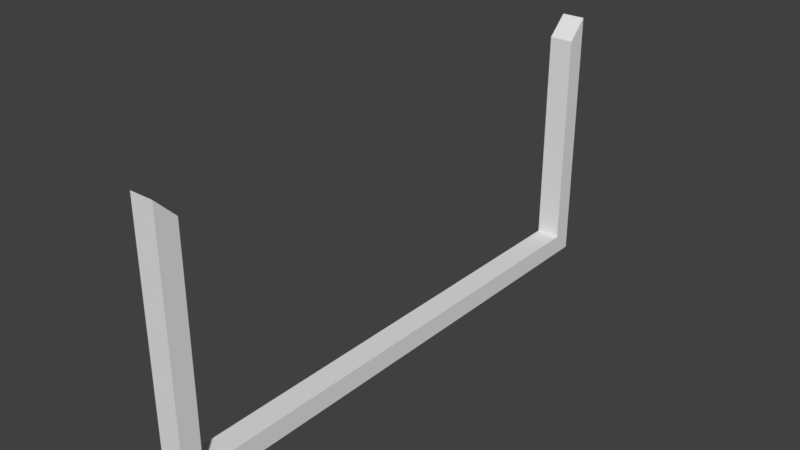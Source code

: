 # Source: paper_poker.blend  (saved by Blender 2.79.0; exported with 4.5.12 LTS)
import bpy
from mathutils import Matrix  # noqa: F401  (used for matrix-valued properties, if any)

bpy.ops.wm.read_factory_settings(use_empty=True)
scene = bpy.context.scene
scene.name = 'Scene'

# ---- collections
col_collection_1 = bpy.data.collections.new('Collection 1'); scene.collection.children.link(col_collection_1)

# ---- world
world_world = bpy.data.worlds.new('World'); scene.world = world_world
world_world.color = (0.05088, 0.05088, 0.05088)
world_world.use_sun_shadow = False
world_world.sun_shadow_jitter_overblur = 0.0
world_world.cycles.sampling_method = 'MANUAL'

# ---- meshes
me_cube_001 = bpy.data.meshes.new('Cube.001')
me_cube_001.from_pydata([(-1.0, -23.37, -1.171), (-1.0, -23.52, 20.94), (-1.0, 23.02, -0.8312), (-1.0, 22.87, 21.28), (1.0, -21.69, 0.5282), (1.0, -21.82, 19.27), (1.0, 21.32, 0.8437), (1.0, 21.19, 19.58), (1.0, 22.87, 21.28), (1.0, 23.02, -0.8312), (1.0, -23.37, -1.171), (1.0, -23.52, 20.94), (-1.049, 21.19, 19.58), (-1.049, 21.32, 0.8437), (-1.049, -21.69, 0.5282), (-1.049, -21.82, 19.27)], [], [(2, 3, 8, 9), (5, 4, 14, 15), (10, 11, 1, 0), (2, 9, 10, 0), (7, 6, 9, 8), (6, 4, 10, 9), (2, 0, 1, 15, 14, 13, 12, 3), (4, 5, 11, 10), (8, 3, 12, 7), (4, 6, 13, 14), (11, 5, 15, 1), (6, 7, 12, 13)])
_uv = me_cube_001.uv_layers.new(name='UVMap')
_uv.uv.foreach_set('vector', [0.9593, 1.0, 0.9593, 0.6667, 0.999, 0.6667, 0.999, 1.0, 1.0, 0.05086, 1.0, 0.3333, 0.9593, 0.3333, 0.9593, 0.05086, 0.9593, 0.6667, 0.9593, 0.3333, 0.999, 0.3333, 0.999, 0.6667, 0.9195, 0.0, 0.9593, 0.0, 0.9593, 0.989, 0.9195, 0.989, 0.03353, 0.9532, 0.4059, 0.9531, 0.4394, 0.989, 3.032e-07, 0.9892, 0.4059, 0.9531, 0.4059, 0.03599, 0.4394, 0.0, 0.4394, 0.989, 0.4394, 0.989, 0.4394, 0.0, 0.8788, 0.000171, 0.8453, 0.03613, 0.473, 0.03599, 0.473, 0.9531, 0.8453, 0.9532, 0.8788, 0.9892, 0.4059, 0.03599, 0.03353, 0.03613, 0.0, 0.0001712, 0.4394, 0.0, 0.8788, 0.0, 0.9186, 0.0, 0.9195, 0.05088, 0.8788, 0.05088, 0.8788, 0.982, 0.8788, 0.3334, 0.9195, 0.3334, 0.9195, 0.982, 1.0, 0.0, 1.0, 0.05086, 0.9593, 0.05086, 0.9603, 0.0, 0.8788, 0.3334, 0.8788, 0.05088, 0.9195, 0.05088, 0.9195, 0.3334])
me_cube_001.use_remesh_preserve_volume = False
me_cube_001.use_remesh_preserve_attributes = False
me_cube_001.use_mirror_vertex_groups = False
me_cube_001.update()

# ---- objects
ob_cube = bpy.data.objects.new('Cube', me_cube_001)

# ---- transforms, parenting, visibility, modifiers, constraints
ob_cube.location = (-2.86e-18, -6.35e-34, -0.01288)
ob_cube.rotation_euler = (-0.007666, -1.702e-18, 6.525e-21)
ob_cube.scale = (0.02814, 0.02814, 0.02814)
ob_cube.lineart.crease_threshold = 0.0

# ---- collection membership
col_collection_1.objects.link(ob_cube)

# ---- scene / render settings (as saved in the file)
scene.frame_start = 1; scene.frame_end = 250; scene.frame_set(1)
scene.render.engine = 'BLENDER_EEVEE_NEXT'
scene.render.resolution_percentage = 50
scene.render.dither_intensity = 0.0
scene.cycles.use_denoising = False
scene.cycles.samples = 128
scene.cycles.sampling_pattern = 'TABULATED_SOBOL'
scene.cycles.use_adaptive_sampling = False
scene.cycles.use_light_tree = False
scene.cycles.blur_glossy = 0.0
scene.cycles.sample_clamp_indirect = 0.0
scene.view_settings.view_transform = 'Standard'
bpy.context.view_layer.update()

# ---- added for rendering (the .blend has no active camera and no usable light): camera, sun
cam_auto = bpy.data.cameras.new('AutoCamera')
cam_auto.lens = 50.0
cam_auto.sensor_width = 36.0
cam_auto.clip_end = 1000.0
ob_auto_camera = bpy.data.objects.new('AutoCamera', cam_auto)
scene.collection.objects.link(ob_auto_camera)
ob_auto_camera.location = (1.35399, -1.63044, 1.35388)
ob_auto_camera.rotation_euler = (1.09748, -7.21219e-08, 0.694738)
scene.camera = ob_auto_camera
light_auto_sun = bpy.data.lights.new('AutoSun', 'SUN')
light_auto_sun.energy = 3.0
light_auto_sun.angle = 0.0523599
ob_auto_sun = bpy.data.objects.new('AutoSun', light_auto_sun)
scene.collection.objects.link(ob_auto_sun)
ob_auto_sun.rotation_euler = (0.872665, 0.174533, 0.523599)
bpy.context.view_layer.update()
